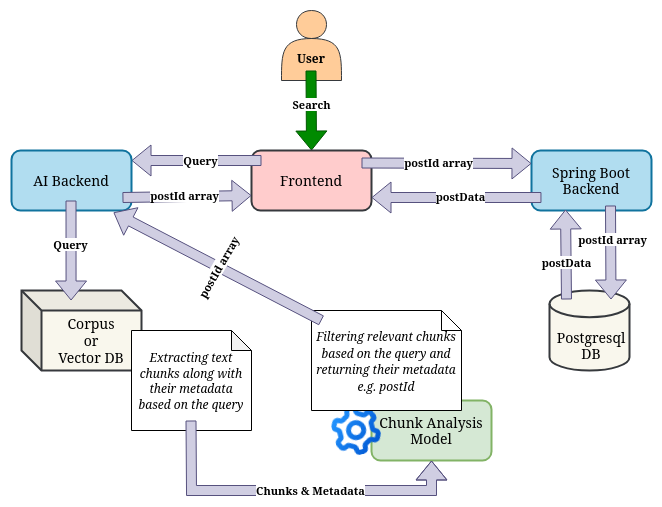

The diagram above was exported from draw.io. Its source (the exported page's mxGraphModel, read from the mxfile embedded in the PNG):
<mxGraphModel dx="1360" dy="1804" grid="1" gridSize="10" guides="1" tooltips="1" connect="1" arrows="1" fold="1" page="1" pageScale="1" pageWidth="850" pageHeight="1100" math="0" shadow="0">
  <root>
    <mxCell id="0" />
    <mxCell id="1" parent="0" />
    <mxCell id="wRf7t78pAHUNAY5AyURw-2" value="" style="shape=actor;whiteSpace=wrap;html=1;fillColor=#ffcc99;strokeColor=#36393d;" parent="1" vertex="1">
      <mxGeometry x="350" y="-10" width="60" height="70" as="geometry" />
    </mxCell>
    <mxCell id="wRf7t78pAHUNAY5AyURw-3" value="" style="shape=flexArrow;endArrow=classic;html=1;rounded=0;fillColor=#008a00;strokeColor=#005700;entryX=0.5;entryY=0;entryDx=0;entryDy=0;" parent="1" edge="1">
      <mxGeometry width="50" height="50" relative="1" as="geometry">
        <mxPoint x="379.5" y="50" as="sourcePoint" />
        <mxPoint x="380" y="130" as="targetPoint" />
        <Array as="points">
          <mxPoint x="379.5" y="50" />
        </Array>
      </mxGeometry>
    </mxCell>
    <mxCell id="Lk_eM29vbaKCjaRMqLrN-3" value="&lt;b&gt;Search&lt;/b&gt;" style="edgeLabel;html=1;align=center;verticalAlign=middle;resizable=0;points=[];" vertex="1" connectable="0" parent="wRf7t78pAHUNAY5AyURw-3">
      <mxGeometry x="-0.1" relative="1" as="geometry">
        <mxPoint y="-2" as="offset" />
      </mxGeometry>
    </mxCell>
    <mxCell id="wRf7t78pAHUNAY5AyURw-6" value="" style="rounded=1;whiteSpace=wrap;html=1;fillColor=#ffcccc;strokeColor=#36393d;strokeWidth=2;" parent="1" vertex="1">
      <mxGeometry x="320" y="130" width="120" height="60" as="geometry" />
    </mxCell>
    <mxCell id="wRf7t78pAHUNAY5AyURw-7" value="&lt;font style=&quot;font-size: 14px;&quot;&gt;Frontend&lt;/font&gt;" style="text;html=1;align=center;verticalAlign=middle;whiteSpace=wrap;rounded=0;" parent="1" vertex="1">
      <mxGeometry x="350" y="145" width="60" height="30" as="geometry" />
    </mxCell>
    <mxCell id="wRf7t78pAHUNAY5AyURw-8" value="" style="shape=flexArrow;endArrow=classic;html=1;rounded=0;fillColor=#d0cee2;strokeColor=#56517e;entryX=1;entryY=0.5;entryDx=0;entryDy=0;" parent="1" edge="1">
      <mxGeometry width="50" height="50" relative="1" as="geometry">
        <mxPoint x="330" y="140" as="sourcePoint" />
        <mxPoint x="200" y="140" as="targetPoint" />
      </mxGeometry>
    </mxCell>
    <mxCell id="J_VeKekD_CXley1lwKZs-27" value="&lt;b&gt;Query&lt;/b&gt;" style="edgeLabel;html=1;align=center;verticalAlign=middle;resizable=0;points=[];" parent="wRf7t78pAHUNAY5AyURw-8" vertex="1" connectable="0">
      <mxGeometry x="-0.1275" y="1" relative="1" as="geometry">
        <mxPoint x="-5" y="-2" as="offset" />
      </mxGeometry>
    </mxCell>
    <mxCell id="wRf7t78pAHUNAY5AyURw-9" value="&lt;h3&gt;&lt;font style=&quot;font-size: 14px; font-weight: normal;&quot;&gt;AI Backend&lt;/font&gt;&lt;br&gt;&lt;/h3&gt;" style="rounded=1;whiteSpace=wrap;html=1;fillColor=#b1ddf0;strokeColor=#10739e;strokeWidth=2;" parent="1" vertex="1">
      <mxGeometry x="80" y="130" width="120" height="60" as="geometry" />
    </mxCell>
    <mxCell id="J_VeKekD_CXley1lwKZs-32" value="&lt;div style=&quot;font-size: 14px;&quot;&gt;&lt;font style=&quot;font-size: 14px;&quot;&gt;Corpus&lt;/font&gt;&lt;/div&gt;&lt;div style=&quot;font-size: 14px;&quot;&gt;&lt;font style=&quot;font-size: 14px;&quot;&gt;or&lt;/font&gt;&lt;/div&gt;&lt;div style=&quot;font-size: 14px;&quot;&gt;&lt;font style=&quot;font-size: 14px;&quot;&gt;&lt;font style=&quot;font-size: 14px;&quot;&gt;Vector DB&lt;/font&gt;&lt;br&gt;&lt;/font&gt;&lt;/div&gt;" style="shape=cube;whiteSpace=wrap;html=1;boundedLbl=1;backgroundOutline=1;darkOpacity=0.05;darkOpacity2=0.1;fillColor=#f9f7ed;strokeColor=#36393d;strokeWidth=2;" parent="1" vertex="1">
      <mxGeometry x="90" y="270" width="120" height="80" as="geometry" />
    </mxCell>
    <mxCell id="J_VeKekD_CXley1lwKZs-19" value="&lt;font color=&quot;#000000&quot; data-darkreader-inline-color=&quot;&quot; style=&quot;--darkreader-inline-color: #e8e6e3; font-size: 13px;&quot;&gt;&lt;font style=&quot;font-size: 12px;&quot;&gt;&lt;i&gt;Extracting text chunks along with their metadata based on the query&lt;br&gt;&lt;/i&gt;&lt;/font&gt;&lt;/font&gt;" style="shape=note;whiteSpace=wrap;html=1;backgroundOutline=1;darkOpacity=0.05;size=20;rotation=0;" parent="1" vertex="1">
      <mxGeometry x="200" y="310" width="120" height="100" as="geometry" />
    </mxCell>
    <mxCell id="J_VeKekD_CXley1lwKZs-36" value="" style="strokeWidth=2;html=1;shape=mxgraph.flowchart.database;whiteSpace=wrap;fillColor=#f9f7ed;strokeColor=#36393d;" parent="1" vertex="1">
      <mxGeometry x="618" y="270" width="80" height="80" as="geometry" />
    </mxCell>
    <mxCell id="J_VeKekD_CXley1lwKZs-37" value="&lt;font style=&quot;font-size: 14px;&quot;&gt;Spring Boot Backend&lt;br&gt;&lt;/font&gt;" style="rounded=1;whiteSpace=wrap;html=1;fillColor=#b1ddf0;strokeColor=#10739e;strokeWidth=2;" parent="1" vertex="1">
      <mxGeometry x="600" y="130" width="120" height="60" as="geometry" />
    </mxCell>
    <mxCell id="J_VeKekD_CXley1lwKZs-43" value="" style="shape=flexArrow;endArrow=classic;html=1;rounded=0;entryX=0;entryY=0.5;entryDx=0;entryDy=0;fillColor=#d0cee2;strokeColor=#56517e;" parent="1" edge="1">
      <mxGeometry width="50" height="50" relative="1" as="geometry">
        <mxPoint x="430" y="142.5" as="sourcePoint" />
        <mxPoint x="600" y="143" as="targetPoint" />
      </mxGeometry>
    </mxCell>
    <mxCell id="J_VeKekD_CXley1lwKZs-44" value="&lt;b&gt;postId array&lt;br&gt;&lt;/b&gt;" style="edgeLabel;html=1;align=center;verticalAlign=middle;resizable=0;points=[];" parent="J_VeKekD_CXley1lwKZs-43" vertex="1" connectable="0">
      <mxGeometry x="-0.0166" y="-1" relative="1" as="geometry">
        <mxPoint x="-7" y="-2" as="offset" />
      </mxGeometry>
    </mxCell>
    <mxCell id="J_VeKekD_CXley1lwKZs-45" value="&lt;div style=&quot;font-size: 14px;&quot;&gt;&lt;font style=&quot;font-size: 14px;&quot;&gt;Postgresql&lt;/font&gt;&lt;/div&gt;&lt;div style=&quot;font-size: 14px;&quot;&gt;&lt;font style=&quot;font-size: 14px;&quot;&gt;&lt;font style=&quot;font-size: 14px;&quot;&gt;DB&lt;/font&gt;&lt;br&gt;&lt;/font&gt;&lt;/div&gt;" style="text;html=1;align=center;verticalAlign=middle;whiteSpace=wrap;rounded=0;" parent="1" vertex="1">
      <mxGeometry x="630" y="310" width="60" height="30" as="geometry" />
    </mxCell>
    <mxCell id="Lk_eM29vbaKCjaRMqLrN-9" value="&lt;font style=&quot;font-size: 14px;&quot;&gt;Chunk Analysis Model&lt;br&gt;&lt;/font&gt;" style="rounded=1;whiteSpace=wrap;html=1;fillColor=#d5e8d4;strokeColor=#82b366;strokeWidth=2;" vertex="1" parent="1">
      <mxGeometry x="440" y="380" width="120" height="60" as="geometry" />
    </mxCell>
    <mxCell id="J_VeKekD_CXley1lwKZs-47" value="" style="shape=flexArrow;endArrow=classic;html=1;rounded=0;fillColor=#d0cee2;strokeColor=#56517e;" parent="1" edge="1">
      <mxGeometry width="50" height="50" relative="1" as="geometry">
        <mxPoint x="679" y="185" as="sourcePoint" />
        <mxPoint x="679.5" y="279" as="targetPoint" />
      </mxGeometry>
    </mxCell>
    <mxCell id="J_VeKekD_CXley1lwKZs-48" value="&lt;b&gt;postId array&lt;br&gt;&lt;/b&gt;" style="edgeLabel;html=1;align=center;verticalAlign=middle;resizable=1;points=[];movable=1;rotatable=1;deletable=1;editable=1;locked=0;connectable=1;" parent="J_VeKekD_CXley1lwKZs-47" vertex="1" connectable="0">
      <mxGeometry x="-0.1905" y="1" relative="1" as="geometry">
        <mxPoint y="-4" as="offset" />
      </mxGeometry>
    </mxCell>
    <mxCell id="J_VeKekD_CXley1lwKZs-67" value="&lt;b&gt;User&lt;/b&gt;" style="text;html=1;align=center;verticalAlign=middle;whiteSpace=wrap;rounded=0;" parent="1" vertex="1">
      <mxGeometry x="350" y="23" width="60" height="30" as="geometry" />
    </mxCell>
    <mxCell id="Lk_eM29vbaKCjaRMqLrN-5" value="" style="shape=flexArrow;endArrow=classic;html=1;rounded=0;entryX=0.413;entryY=0.125;entryDx=0;entryDy=0;entryPerimeter=0;fillColor=#d0cee2;strokeColor=#56517e;strokeWidth=1;" edge="1" parent="1" target="J_VeKekD_CXley1lwKZs-32">
      <mxGeometry width="50" height="50" relative="1" as="geometry">
        <mxPoint x="139.5" y="180" as="sourcePoint" />
        <mxPoint x="139.5" y="270" as="targetPoint" />
      </mxGeometry>
    </mxCell>
    <mxCell id="Lk_eM29vbaKCjaRMqLrN-7" value="&lt;b&gt;Query&lt;/b&gt;" style="edgeLabel;html=1;align=center;verticalAlign=middle;resizable=0;points=[];" vertex="1" connectable="0" parent="Lk_eM29vbaKCjaRMqLrN-5">
      <mxGeometry x="-0.14" y="-1" relative="1" as="geometry">
        <mxPoint as="offset" />
      </mxGeometry>
    </mxCell>
    <mxCell id="Lk_eM29vbaKCjaRMqLrN-10" value="" style="shape=flexArrow;endArrow=classic;html=1;rounded=0;entryX=0.5;entryY=1;entryDx=0;entryDy=0;fillColor=#d0cee2;strokeColor=#56517e;" edge="1" parent="1" target="Lk_eM29vbaKCjaRMqLrN-9">
      <mxGeometry width="50" height="50" relative="1" as="geometry">
        <mxPoint x="259.5" y="400" as="sourcePoint" />
        <mxPoint x="500" y="450" as="targetPoint" />
        <Array as="points">
          <mxPoint x="260" y="470" />
          <mxPoint x="500" y="470" />
        </Array>
      </mxGeometry>
    </mxCell>
    <mxCell id="Lk_eM29vbaKCjaRMqLrN-12" value="&lt;b&gt;Chunks &amp;amp; Metadata&lt;br&gt;&lt;/b&gt;" style="edgeLabel;html=1;align=center;verticalAlign=middle;resizable=0;points=[];" vertex="1" connectable="0" parent="Lk_eM29vbaKCjaRMqLrN-10">
      <mxGeometry x="-0.0059" y="-6" relative="1" as="geometry">
        <mxPoint x="20" y="-7" as="offset" />
      </mxGeometry>
    </mxCell>
    <mxCell id="Lk_eM29vbaKCjaRMqLrN-15" value="" style="shape=flexArrow;endArrow=classic;html=1;rounded=0;entryX=-0.008;entryY=0.633;entryDx=0;entryDy=0;entryPerimeter=0;fillColor=#d0cee2;strokeColor=#56517e;" edge="1" parent="1">
      <mxGeometry width="50" height="50" relative="1" as="geometry">
        <mxPoint x="190.96" y="177.02" as="sourcePoint" />
        <mxPoint x="319.99999999999994" y="175.00000000000003" as="targetPoint" />
      </mxGeometry>
    </mxCell>
    <mxCell id="Lk_eM29vbaKCjaRMqLrN-16" value="&lt;b&gt;postId array&lt;br&gt;&lt;/b&gt;" style="edgeLabel;html=1;align=center;verticalAlign=middle;resizable=0;points=[];" vertex="1" connectable="0" parent="Lk_eM29vbaKCjaRMqLrN-15">
      <mxGeometry x="-0.0388" y="1" relative="1" as="geometry">
        <mxPoint y="-1" as="offset" />
      </mxGeometry>
    </mxCell>
    <mxCell id="Lk_eM29vbaKCjaRMqLrN-21" value="" style="shape=image;editableCssRules=.*;verticalLabelPosition=bottom;labelBackgroundColor=default;verticalAlign=top;aspect=fixed;imageAspect=0;image=data:image/svg+xml,(base64 omitted: 3956 chars);rotation=-15;" vertex="1" parent="1">
      <mxGeometry x="402" y="385" width="46.43" height="50" as="geometry" />
    </mxCell>
    <mxCell id="J_VeKekD_CXley1lwKZs-56" value="&lt;font style=&quot;font-size: 12px;&quot;&gt;&lt;i&gt;Filtering relevant chunks based on the query and returning their metadata e.g. postId&lt;br&gt;&lt;/i&gt;&lt;/font&gt;" style="shape=note;strokeWidth=1;fontSize=14;size=20;whiteSpace=wrap;html=1;" parent="1" vertex="1">
      <mxGeometry x="380" y="290" width="150" height="100" as="geometry" />
    </mxCell>
    <mxCell id="Lk_eM29vbaKCjaRMqLrN-13" value="" style="shape=flexArrow;endArrow=classic;html=1;rounded=0;fillColor=#d0cee2;strokeColor=#56517e;entryX=0.85;entryY=1.033;entryDx=0;entryDy=0;entryPerimeter=0;" edge="1" parent="1" target="wRf7t78pAHUNAY5AyURw-9">
      <mxGeometry width="50" height="50" relative="1" as="geometry">
        <mxPoint x="390" y="300" as="sourcePoint" />
        <mxPoint x="401" y="190" as="targetPoint" />
      </mxGeometry>
    </mxCell>
    <mxCell id="Lk_eM29vbaKCjaRMqLrN-14" value="&lt;b&gt;postId array&lt;br&gt;&lt;/b&gt;" style="edgeLabel;html=1;align=center;verticalAlign=middle;resizable=0;points=[];rotation=-60;" vertex="1" connectable="0" parent="Lk_eM29vbaKCjaRMqLrN-13">
      <mxGeometry x="-0.127" y="-2" relative="1" as="geometry">
        <mxPoint x="-14" y="-4" as="offset" />
      </mxGeometry>
    </mxCell>
    <mxCell id="Lk_eM29vbaKCjaRMqLrN-22" value="" style="shape=flexArrow;endArrow=classic;html=1;rounded=0;fillColor=#d0cee2;strokeColor=#56517e;" edge="1" parent="1">
      <mxGeometry width="50" height="50" relative="1" as="geometry">
        <mxPoint x="635" y="279" as="sourcePoint" />
        <mxPoint x="634" y="189" as="targetPoint" />
      </mxGeometry>
    </mxCell>
    <mxCell id="Lk_eM29vbaKCjaRMqLrN-23" value="&lt;b&gt;postData&lt;/b&gt;" style="edgeLabel;html=1;align=center;verticalAlign=middle;resizable=0;points=[];" vertex="1" connectable="0" parent="Lk_eM29vbaKCjaRMqLrN-22">
      <mxGeometry x="-0.1779" relative="1" as="geometry">
        <mxPoint y="-1" as="offset" />
      </mxGeometry>
    </mxCell>
    <mxCell id="Lk_eM29vbaKCjaRMqLrN-24" value="" style="shape=flexArrow;endArrow=classic;html=1;rounded=0;exitX=0.083;exitY=0.75;exitDx=0;exitDy=0;exitPerimeter=0;entryX=1;entryY=0.75;entryDx=0;entryDy=0;fillColor=#d0cee2;strokeColor=#56517e;" edge="1" parent="1">
      <mxGeometry width="50" height="50" relative="1" as="geometry">
        <mxPoint x="609.96" y="177" as="sourcePoint" />
        <mxPoint x="440" y="177" as="targetPoint" />
      </mxGeometry>
    </mxCell>
    <mxCell id="Lk_eM29vbaKCjaRMqLrN-25" value="&lt;b&gt;postData&lt;/b&gt;" style="edgeLabel;html=1;align=center;verticalAlign=middle;resizable=0;points=[];" vertex="1" connectable="0" parent="Lk_eM29vbaKCjaRMqLrN-24">
      <mxGeometry x="-0.0002" y="-1" relative="1" as="geometry">
        <mxPoint x="4" y="-1" as="offset" />
      </mxGeometry>
    </mxCell>
  </root>
</mxGraphModel>